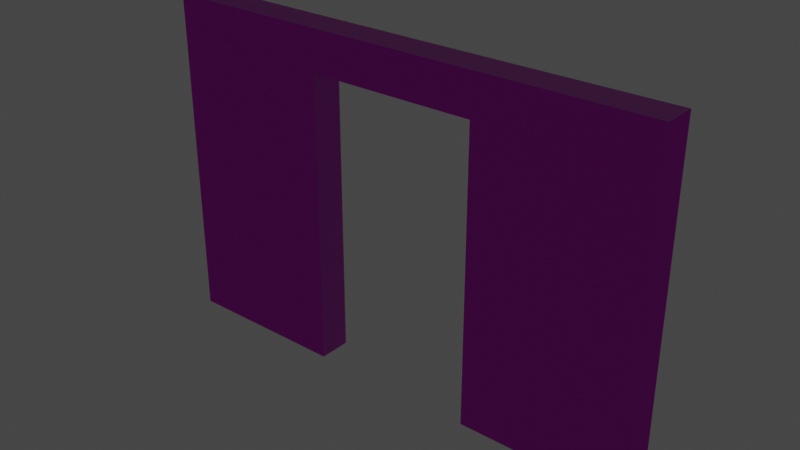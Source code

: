 # Source: door_wall.blend  (saved by Blender 2.81.16; exported with 4.5.12 LTS)
import bpy
from mathutils import Matrix  # noqa: F401  (used for matrix-valued properties, if any)

bpy.ops.wm.read_factory_settings(use_empty=True)
scene = bpy.context.scene
scene.name = 'Scene'

# ---- collections
col_collection = bpy.data.collections.new('Collection'); scene.collection.children.link(col_collection)

# ---- images (referenced by path relative to the original .blend; pixels are not part of the script)
import os
ASSET_DIR = os.environ.get("B2B_ASSET_DIR", "")  # directory of the original .blend (textures are referenced by path, not embedded)
HERE = os.path.dirname(os.path.abspath(__file__))  # packed textures are extracted next to this script under _unpacked/

def load_image(name, relpath, width, height, colorspace="sRGB"):
    """Load a texture the original file referenced (path relative to the .blend, or extracted next to this script)."""
    p = next((c for c in (os.path.join(HERE, relpath), os.path.join(ASSET_DIR, relpath)) if relpath and os.path.exists(c)), "")
    if p:
        img = bpy.data.images.load(p, check_existing=True)
        img.name = name
    else:  # same state as the original file: an image datablock whose file is absent (Cycles renders it pink)
        img = bpy.data.images.new(name, width, height)
        img.source = "FILE"
        img.filepath = "//" + (relpath or name)
    img.colorspace_settings.name = colorspace
    return img
img_door_rock = load_image('door_rock', 'door_rock_displacement.png', 1024, 1024, 'Non-Color')
img_door_rock_png = load_image('door_rock.png', 'door_rock.png', 1024, 1024, 'sRGB')
img_door_rock_roughness_png = load_image('door_rock_roughness.png', 'door_rock_roughness.png', 1024, 1024, 'Non-Color')
img_door_rock_normal_png = load_image('door_rock_normal.png', 'door_rock_normal.png', 1024, 1024, 'Non-Color')

# ---- materials (node trees are filled in below, after node groups)
mat_rock = bpy.data.materials.new('rock')
mat_rock.displacement_method = 'BOTH'
mat_rock.alpha_threshold = 0.0
mat_rock.roughness = 0.5
mat_rock.line_color = (0.0, 0.0, 0.0, 1.0)

# ---- material node trees
mat_rock.use_nodes = True; mat_rock.node_tree.nodes.clear()
_N = mat_rock.node_tree.nodes; _L = mat_rock.node_tree.links
n0 = _N.new('ShaderNodeMix'); n0.name = 'Mix'; n0.location = (-1054, -171)
n0.data_type = 'RGBA'
n0.blend_type = 'ADD'
n0.inputs[0].default_value = 0.2
n1 = _N.new('ShaderNodeTexVoronoi'); n1.name = 'Voronoi Texture'; n1.location = (-850, -160)
n1.feature = 'DISTANCE_TO_EDGE'
n1.inputs[2].default_value = 6.0
n2 = _N.new('ShaderNodeTexNoise'); n2.name = 'Noise Texture'; n2.location = (-1235, -290)
n2.inputs[2].default_value = 6.0
n2.inputs[3].default_value = 15.0
n3 = _N.new('ShaderNodeTexCoord'); n3.name = 'Texture Coordinate'; n3.location = (-1437, -169)
n4 = _N.new('ShaderNodeValToRGB'); n4.name = 'ColorRamp.001'; n4.location = (-599, 403)
while len(n4.color_ramp.elements) > 1: n4.color_ramp.elements.remove(n4.color_ramp.elements[-1])
n4.color_ramp.elements[0].position = 0.0; n4.color_ramp.elements[0].color = (0.0, 0.0, 0.0, 1.0)
_e = n4.color_ramp.elements.new(1.0); _e.color = (0.165, 0.165, 0.165, 1.0)
n5 = _N.new('ShaderNodeMix'); n5.name = 'Mix.001'; n5.location = (-27, 335)
n5.data_type = 'RGBA'
n6 = _N.new('ShaderNodeValToRGB'); n6.name = 'ColorRamp.002'; n6.location = (-597, 167)
while len(n6.color_ramp.elements) > 1: n6.color_ramp.elements.remove(n6.color_ramp.elements[-1])
n6.color_ramp.elements[0].position = 0.0; n6.color_ramp.elements[0].color = (0.0, 0.0, 0.0, 1.0)
_e = n6.color_ramp.elements.new(1.0); _e.color = (0.04832, 0.02053, 0.005777, 1.0)
n7 = _N.new('ShaderNodeBump'); n7.name = 'Bump'; n7.location = (-205, -119)
n7.inputs[1].default_value = 1.0
n7.inputs[2].default_value = 1.0
n8 = _N.new('ShaderNodeValToRGB'); n8.name = 'ColorRamp.003'; n8.location = (-299, 144)
while len(n8.color_ramp.elements) > 1: n8.color_ramp.elements.remove(n8.color_ramp.elements[-1])
n8.color_ramp.elements[0].position = 0.08182; n8.color_ramp.elements[0].color = (0.0, 0.0, 0.0, 1.0)
_e = n8.color_ramp.elements.new(0.15); _e.color = (1.0, 1.0, 1.0, 1.0)
n9 = _N.new('ShaderNodeTexNoise'); n9.name = 'Noise Texture.001'; n9.location = (-850, 116)
n9.inputs[3].default_value = 15.0
n10 = _N.new('ShaderNodeValToRGB'); n10.name = 'ColorRamp'; n10.location = (-667, -116)
while len(n10.color_ramp.elements) > 1: n10.color_ramp.elements.remove(n10.color_ramp.elements[-1])
n10.color_ramp.elements[0].position = 0.02273; n10.color_ramp.elements[0].color = (0.0, 0.0, 0.0, 1.0)
_e = n10.color_ramp.elements.new(0.2727); _e.color = (1.0, 1.0, 1.0, 1.0)
n11 = _N.new('ShaderNodeBsdfPrincipled'); n11.name = 'Principled BSDF'; n11.location = (1009, 306)
n11.distribution = 'GGX'
n11.subsurface_method = 'RANDOM_WALK_SKIN'
n11.inputs[3].default_value = 1.45
n11.inputs[27].default_value = (0.0, 0.0, 0.0, 1.0)
n11.inputs[28].default_value = 1.0
n12 = _N.new('ShaderNodeDisplacement'); n12.name = 'Displacement'; n12.location = (1022, -317)
n12.inputs[2].default_value = 0.025
n13 = _N.new('ShaderNodeOutputMaterial'); n13.name = 'Material Output'; n13.location = (1353, 306)
n14 = _N.new('ShaderNodeTexImage'); n14.name = 'Image Texture'; n14.location = (1007, 648)
n14.image = img_door_rock
n15 = _N.new('ShaderNodeTexCoord'); n15.name = 'Texture Coordinate.001'; n15.location = (17, 129)
n16 = _N.new('ShaderNodeBump'); n16.name = 'Bump.001'; n16.location = (23, -118)
n16.inputs[0].default_value = 0.4
n16.inputs[1].default_value = 1.0
n16.inputs[2].default_value = 1.0
n17 = _N.new('ShaderNodeTexImage'); n17.name = 'Image Texture.001'; n17.location = (500, 389)
n17.image = img_door_rock_png
n18 = _N.new('ShaderNodeTexImage'); n18.name = 'Image Texture.002'; n18.location = (498, 98)
n18.image = img_door_rock_roughness_png
n19 = _N.new('ShaderNodeMapping'); n19.name = 'Mapping'; n19.location = (259, 210)
n20 = _N.new('ShaderNodeTexImage'); n20.name = 'Image Texture.003'; n20.location = (494, -175)
n20.image = img_door_rock_normal_png
n21 = _N.new('ShaderNodeNormalMap'); n21.name = 'Normal Map'; n21.location = (806, -163)
n22 = _N.new('ShaderNodeTexImage'); n22.name = 'Image Texture.004'; n22.location = (500, -444)
n22.image = img_door_rock
n23 = _N.new('ShaderNodeEmission'); n23.name = 'Emission Viewer'; n23.location = (1104, 372)
n23.label = 'Viewer'
n23.hide = True
_L.new(n3.outputs[3], n2.inputs[0])
_L.new(n1.outputs[0], n10.inputs[0])
_L.new(n0.outputs[2], n1.inputs[0])
_L.new(n3.outputs[3], n0.inputs[6])
_L.new(n2.outputs[0], n0.inputs[7])
_L.new(n10.outputs[0], n7.inputs[3])
_L.new(n7.outputs[0], n16.inputs[4])
_L.new(n3.outputs[3], n9.inputs[0])
_L.new(n9.outputs[0], n6.inputs[0])
_L.new(n9.outputs[0], n4.inputs[0])
_L.new(n6.outputs[0], n5.inputs[6])
_L.new(n10.outputs[0], n8.inputs[0])
_L.new(n8.outputs[0], n5.inputs[0])
_L.new(n4.outputs[0], n5.inputs[7])
_L.new(n9.outputs[0], n16.inputs[3])
_L.new(n12.outputs[0], n13.inputs[2])
_L.new(n11.outputs[0], n13.inputs[0])
_L.new(n19.outputs[0], n17.inputs[0])
_L.new(n15.outputs[2], n19.inputs[0])
_L.new(n17.outputs[0], n11.inputs[0])
_L.new(n19.outputs[0], n18.inputs[0])
_L.new(n18.outputs[0], n11.inputs[2])
_L.new(n19.outputs[0], n20.inputs[0])
_L.new(n20.outputs[0], n21.inputs[1])
_L.new(n21.outputs[0], n11.inputs[5])
_L.new(n22.outputs[0], n12.inputs[0])
_L.new(n19.outputs[0], n22.inputs[0])
n13.is_active_output = True

# ---- world
world_world = bpy.data.worlds.new('World'); scene.world = world_world
world_world.use_nodes = True; world_world.node_tree.nodes.clear()
_N = world_world.node_tree.nodes; _L = world_world.node_tree.links
n0 = _N.new('ShaderNodeOutputWorld'); n0.name = 'World Output'; n0.location = (300, 300)
n1 = _N.new('ShaderNodeBackground'); n1.name = 'Background'; n1.location = (10, 300)
n1.inputs[0].default_value = (0.05088, 0.05088, 0.05088, 1.0)
_L.new(n1.outputs[0], n0.inputs[0])
n0.is_active_output = True
world_world.color = (0.05088, 0.05088, 0.05088)
world_world.use_sun_shadow = False
world_world.sun_shadow_jitter_overblur = 0.0

# ---- meshes
me_cube = bpy.data.meshes.new('Cube')
me_cube.from_pydata([(1.5, 0.1, 2.25), (1.5, 0.1, 0.25), (1.5, -0.1, 2.25), (1.5, -0.1, 0.25), (-1.5, 0.1, 2.25), (-1.5, 0.1, 0.25), (-1.5, -0.1, 2.25), (-1.5, -0.1, 0.25), (0.5, 0.1, 0.25), (-0.5, 0.1, 0.25), (0.5, -0.1, 2.25), (-0.5, -0.1, 2.25), (-0.5, -0.1, 0.25), (0.5, -0.1, 0.25), (-0.5, 0.1, 2.25), (0.5, 0.1, 2.25), (1.5, 0.1, 2.0), (-1.5, -0.1, 2.0), (1.5, -0.1, 2.0), (-1.5, 0.1, 2.0), (-0.5, 0.1, 2.0), (0.5, 0.1, 2.0), (0.5, -0.1, 2.0), (-0.5, -0.1, 2.0)], [], [(14, 4, 6, 11), (23, 11, 6, 17), (17, 6, 4, 19), (8, 1, 3, 13), (16, 0, 2, 18), (21, 15, 0, 16), (19, 4, 14, 20), (20, 14, 15, 21), (5, 9, 12, 7), (23, 12, 9, 20), (18, 2, 10, 22), (22, 10, 11, 23), (0, 15, 10, 2), (15, 14, 11, 10), (22, 21, 8, 13), (3, 18, 22, 13), (22, 23, 20, 21), (5, 19, 20, 9), (8, 21, 16, 1), (1, 16, 18, 3), (7, 17, 19, 5), (12, 23, 17, 7)])
_uv = me_cube.uv_layers.new(name='UVMap')
_uv.uv.foreach_set('vector', [0.913, 0.4998, 0.913, 0.7493, 0.8696, 0.7493, 0.8696, 0.4998, 0.8149, 0.4998, 0.8691, 0.4998, 0.8691, 0.7493, 0.8149, 0.7493, 0.9131, 0.06287, 0.9131, 0.000499, 0.9565, 0.000499, 0.9565, 0.06287, 0.087, 0.9998, 0.087, 0.7502, 0.1304, 0.7502, 0.1304, 0.9998, 0.9131, 0.5629, 0.9131, 0.5005, 0.9565, 0.5005, 0.9565, 0.5629, 0.05467, 0.2502, 0.000434, 0.2502, 0.0004339, 0.0007486, 0.05467, 0.0007486, 0.05467, 0.7493, 0.000434, 0.7493, 0.000434, 0.4998, 0.05467, 0.4998, 0.05467, 0.4998, 0.000434, 0.4998, 0.000434, 0.2502, 0.05467, 0.2502, 0.04352, 0.9998, 0.04352, 0.7502, 0.08691, 0.7502, 0.08691, 0.9998, 0.9566, 0.8746, 0.9566, 0.4379, 1.0, 0.4379, 1.0, 0.8746, 0.8149, 0.0007485, 0.8691, 0.0007485, 0.8691, 0.2502, 0.8149, 0.2502, 0.8149, 0.2502, 0.8691, 0.2502, 0.8691, 0.4998, 0.8149, 0.4998, 0.913, 0.0007485, 0.913, 0.2502, 0.8696, 0.2502, 0.8696, 0.0007485, 0.913, 0.2502, 0.913, 0.4998, 0.8696, 0.4998, 0.8696, 0.2502, 0.9566, 0.0004366, 1.0, 0.0004366, 1.0, 0.4371, 0.9566, 0.4371, 0.4352, 0.0007486, 0.8149, 0.0007485, 0.8149, 0.2502, 0.4352, 0.2502, 0.04343, 0.7502, 0.04343, 0.9998, 4.343e-05, 0.9998, 4.339e-05, 0.7502, 0.4343, 0.7493, 0.05467, 0.7493, 0.05467, 0.4998, 0.4343, 0.4998, 0.4343, 0.2502, 0.05467, 0.2502, 0.05467, 0.0007486, 0.4343, 0.0007485, 0.9131, 0.9995, 0.9131, 0.5629, 0.9565, 0.5629, 0.9565, 0.9995, 0.9131, 0.4995, 0.9131, 0.06287, 0.9565, 0.06287, 0.9565, 0.4995, 0.4352, 0.4998, 0.8149, 0.4998, 0.8149, 0.7493, 0.4352, 0.7493])
me_cube.materials.append(mat_rock)
me_cube.use_mirror_vertex_groups = False
me_cube.update()

# ---- objects
ob_cube = bpy.data.objects.new('Cube', me_cube)

# ---- transforms, parenting, visibility, modifiers, constraints
ob_cube.location = (0.0, 0.0, 0.0)
ob_cube.lock_rotations_4d = False
ob_cube.empty_display_type = 'ARROWS'
ob_cube.lineart.crease_threshold = 0.0

# ---- collection membership
col_collection.objects.link(ob_cube)

# ---- scene / render settings (as saved in the file)
scene.frame_start = 1; scene.frame_end = 250; scene.frame_set(1)
scene.render.engine = 'CYCLES'
scene.cycles.feature_set = 'EXPERIMENTAL'
scene.cycles.samples = 32
scene.cycles.sampling_pattern = 'TABULATED_SOBOL'
scene.cycles.use_adaptive_sampling = False
scene.cycles.use_light_tree = False
scene.cycles.bake_type = 'EMIT'
scene.view_settings.view_transform = 'Filmic'
bpy.context.view_layer.update()

# ---- added for rendering (the .blend has no active camera): camera
cam_auto = bpy.data.cameras.new('AutoCamera')
cam_auto.lens = 50.0
cam_auto.sensor_width = 36.0
cam_auto.clip_end = 1000.0
ob_auto_camera = bpy.data.objects.new('AutoCamera', cam_auto)
scene.collection.objects.link(ob_auto_camera)
ob_auto_camera.location = (3.34107, -4.00929, 3.92286)
ob_auto_camera.rotation_euler = (1.09748, -7.21219e-08, 0.694738)
scene.camera = ob_auto_camera
bpy.context.view_layer.update()
